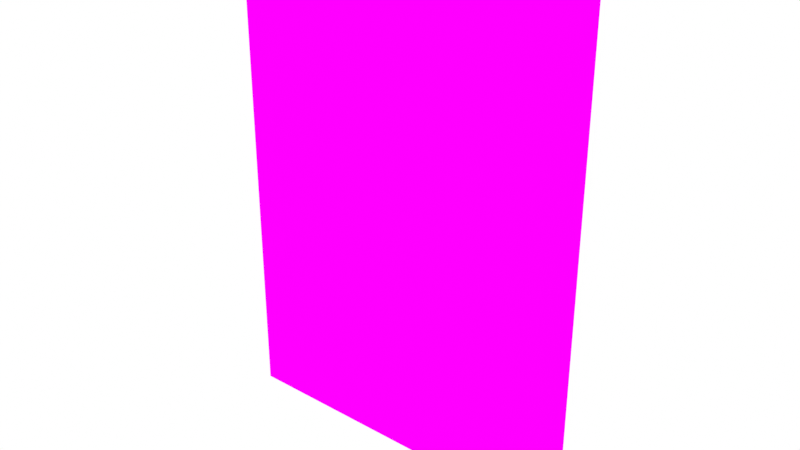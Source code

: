 # Source: paper.blend  (saved by Blender 4.1.24; exported with 4.5.12 LTS)
import bpy
from mathutils import Matrix  # noqa: F401  (used for matrix-valued properties, if any)

bpy.ops.wm.read_factory_settings(use_empty=True)
scene = bpy.context.scene
scene.name = 'Scene'

# ---- collections
col_collection = bpy.data.collections.new('Collection'); scene.collection.children.link(col_collection)

# ---- images (referenced by path relative to the original .blend; pixels are not part of the script)
import os
ASSET_DIR = os.environ.get("B2B_ASSET_DIR", "")  # directory of the original .blend (textures are referenced by path, not embedded)
HERE = os.path.dirname(os.path.abspath(__file__))  # packed textures are extracted next to this script under _unpacked/

def load_image(name, relpath, width, height, colorspace="sRGB"):
    """Load a texture the original file referenced (path relative to the .blend, or extracted next to this script)."""
    p = next((c for c in (os.path.join(HERE, relpath), os.path.join(ASSET_DIR, relpath)) if relpath and os.path.exists(c)), "")
    if p:
        img = bpy.data.images.load(p, check_existing=True)
        img.name = name
    else:  # same state as the original file: an image datablock whose file is absent (Cycles renders it pink)
        img = bpy.data.images.new(name, width, height)
        img.source = "FILE"
        img.filepath = "//" + (relpath or name)
    img.colorspace_settings.name = colorspace
    return img
img_paper_png = load_image('paper.png', 'textures/paper.png', 1024, 1024, 'sRGB')

# ---- materials (node trees are filled in below, after node groups)
mat_material = bpy.data.materials.new('Material')
mat_material.alpha_threshold = 0.0
mat_material.use_transparent_shadow = False
mat_material.roughness = 0.5
mat_material.line_color = (0.0, 0.0, 0.0, 1.0)

# ---- material node trees
mat_material.use_nodes = True; mat_material.node_tree.nodes.clear()
_N = mat_material.node_tree.nodes; _L = mat_material.node_tree.links
n0 = _N.new('ShaderNodeOutputMaterial'); n0.name = 'Material Output'; n0.location = (284, 319)
n1 = _N.new('ShaderNodeBsdfPrincipled'); n1.name = 'Principled BSDF'; n1.location = (10, 300)
n1.inputs[2].default_value = 1.0
n1.inputs[3].default_value = 1.45
n1.inputs[13].default_value = 0.0
n2 = _N.new('ShaderNodeTexImage'); n2.name = 'Image Texture'; n2.location = (-265, 279)
n2.image = img_paper_png
n3 = _N.new('ShaderNodeMapping'); n3.name = 'Mapping'; n3.location = (-434, 58)
n4 = _N.new('ShaderNodeTexCoord'); n4.name = 'Texture Coordinate'; n4.location = (-601, 53)
_L.new(n1.outputs[0], n0.inputs[0])
_L.new(n3.outputs[0], n2.inputs[0])
_L.new(n4.outputs[2], n3.inputs[0])
_L.new(n2.outputs[0], n1.inputs[0])
n0.is_active_output = True

# ---- world
world_world = bpy.data.worlds.new('World'); scene.world = world_world
world_world.use_nodes = True; world_world.node_tree.nodes.clear()
_N = world_world.node_tree.nodes; _L = world_world.node_tree.links
n0 = _N.new('ShaderNodeOutputWorld'); n0.name = 'World Output'; n0.location = (300, 300)
n1 = _N.new('ShaderNodeBackground'); n1.name = 'Background'; n1.location = (10, 300)
n1.inputs[0].default_value = (1.0, 1.0, 1.0, 1.0)
_L.new(n1.outputs[0], n0.inputs[0])
n0.is_active_output = True
world_world.color = (0.05088, 0.05088, 0.05088)
world_world.use_sun_shadow = False
world_world.sun_shadow_jitter_overblur = 0.0

# ---- meshes
me_plane = bpy.data.meshes.new('Plane')
me_plane.from_pydata([(-0.375, 0.0, -0.5), (0.375, 0.0, -0.5), (-0.375, 0.0, 0.5), (0.375, 0.0, 0.5), (-0.2812, 0.0, -0.5), (-0.1875, 0.0, -0.5), (-0.09375, 0.0, -0.5), (7.631e-09, 0.0, -0.5), (0.09375, 0.0, -0.5), (0.1875, 0.0, -0.5), (0.2812, 0.0, -0.5), (0.2812, 0.0, 0.5), (0.1875, 0.0, 0.5), (0.09375, 0.0, 0.5), (-7.631e-09, 0.0, 0.5), (-0.09375, 0.0, 0.5), (-0.1875, 0.0, 0.5), (-0.2812, 0.0, 0.5), (-0.375, 0.0, 0.375), (-0.375, 0.0, 0.25), (-0.375, 0.0, 0.125), (-0.375, 0.0, 0.0), (-0.375, 0.0, -0.125), (-0.375, 0.0, -0.25), (-0.375, 0.0, -0.375), (0.375, 0.0, -0.375), (0.375, 0.0, -0.25), (0.375, 0.0, -0.125), (0.375, 0.0, 0.0), (0.375, 0.0, 0.125), (0.375, 0.0, 0.25), (0.375, 0.0, 0.375), (-0.2812, 0.0, -0.375), (-0.2812, 0.0, -0.25), (-0.2812, 0.0, -0.125), (-0.2812, 0.0, 0.0), (-0.2812, 0.0, 0.125), (-0.2812, 0.0, 0.25), (-0.2812, 0.0, 0.375), (-0.1875, 0.0, -0.375), (-0.1875, 0.0, -0.25), (-0.1875, 0.0, -0.125), (-0.1875, 0.0, 0.0), (-0.1875, 0.0, 0.125), (-0.1875, 0.0, 0.25), (-0.1875, 0.0, 0.375), (-0.09375, 0.0, -0.375), (-0.09375, 0.0, -0.25), (-0.09375, 0.0, -0.125), (-0.09375, 0.0, 0.0), (-0.09375, 0.0, 0.125), (-0.09375, 0.0, 0.25), (-0.09375, 0.0, 0.375), (5.723e-09, 0.0, -0.375), (3.815e-09, 0.0, -0.25), (1.908e-09, 0.0, -0.125), (0.0, 0.0, 0.0), (-1.908e-09, 0.0, 0.125), (-3.815e-09, 0.0, 0.25), (-5.723e-09, 0.0, 0.375), (0.09375, 0.0, -0.375), (0.09375, 0.0, -0.25), (0.09375, 0.0, -0.125), (0.09375, 0.0, 0.0), (0.09375, 0.0, 0.125), (0.09375, 0.0, 0.25), (0.09375, 0.0, 0.375), (0.1875, 0.0, -0.375), (0.1875, 0.0, -0.25), (0.1875, 0.0, -0.125), (0.1875, 0.0, 0.0), (0.1875, 0.0, 0.125), (0.1875, 0.0, 0.25), (0.1875, 0.0, 0.375), (0.2812, 0.0, -0.375), (0.2812, 0.0, -0.25), (0.2812, 0.0, -0.125), (0.2812, 0.0, 0.0), (0.2812, 0.0, 0.125), (0.2812, 0.0, 0.25), (0.2812, 0.0, 0.375)], [], [(80, 31, 3, 11), (18, 38, 17, 2), (38, 45, 16, 17), (45, 52, 15, 16), (52, 59, 14, 15), (59, 66, 13, 14), (66, 73, 12, 13), (73, 80, 11, 12), (9, 10, 74, 67), (67, 74, 75, 68), (68, 75, 76, 69), (69, 76, 77, 70), (70, 77, 78, 71), (71, 78, 79, 72), (72, 79, 80, 73), (8, 9, 67, 60), (60, 67, 68, 61), (61, 68, 69, 62), (62, 69, 70, 63), (63, 70, 71, 64), (64, 71, 72, 65), (65, 72, 73, 66), (7, 8, 60, 53), (53, 60, 61, 54), (54, 61, 62, 55), (55, 62, 63, 56), (56, 63, 64, 57), (57, 64, 65, 58), (58, 65, 66, 59), (6, 7, 53, 46), (46, 53, 54, 47), (47, 54, 55, 48), (48, 55, 56, 49), (49, 56, 57, 50), (50, 57, 58, 51), (51, 58, 59, 52), (5, 6, 46, 39), (39, 46, 47, 40), (40, 47, 48, 41), (41, 48, 49, 42), (42, 49, 50, 43), (43, 50, 51, 44), (44, 51, 52, 45), (4, 5, 39, 32), (32, 39, 40, 33), (33, 40, 41, 34), (34, 41, 42, 35), (35, 42, 43, 36), (36, 43, 44, 37), (37, 44, 45, 38), (0, 4, 32, 24), (24, 32, 33, 23), (23, 33, 34, 22), (22, 34, 35, 21), (21, 35, 36, 20), (20, 36, 37, 19), (19, 37, 38, 18), (10, 1, 25, 74), (74, 25, 26, 75), (75, 26, 27, 76), (76, 27, 28, 77), (77, 28, 29, 78), (78, 29, 30, 79), (79, 30, 31, 80)])
_uv = me_plane.uv_layers.new(name='UVMap')
_uv.uv.foreach_set('vector', [0.875, 0.875, 1.0, 0.875, 1.0, 1.0, 0.875, 1.0, 0.0, 0.875, 0.125, 0.875, 0.125, 1.0, 0.0, 1.0, 0.125, 0.875, 0.25, 0.875, 0.25, 1.0, 0.125, 1.0, 0.25, 0.875, 0.375, 0.875, 0.375, 1.0, 0.25, 1.0, 0.375, 0.875, 0.5, 0.875, 0.5, 1.0, 0.375, 1.0, 0.5, 0.875, 0.625, 0.875, 0.625, 1.0, 0.5, 1.0, 0.625, 0.875, 0.75, 0.875, 0.75, 1.0, 0.625, 1.0, 0.75, 0.875, 0.875, 0.875, 0.875, 1.0, 0.75, 1.0, 0.75, 0.0, 0.875, 0.0, 0.875, 0.125, 0.75, 0.125, 0.75, 0.125, 0.875, 0.125, 0.875, 0.25, 0.75, 0.25, 0.75, 0.25, 0.875, 0.25, 0.875, 0.375, 0.75, 0.375, 0.75, 0.375, 0.875, 0.375, 0.875, 0.5, 0.75, 0.5, 0.75, 0.5, 0.875, 0.5, 0.875, 0.625, 0.75, 0.625, 0.75, 0.625, 0.875, 0.625, 0.875, 0.75, 0.75, 0.75, 0.75, 0.75, 0.875, 0.75, 0.875, 0.875, 0.75, 0.875, 0.625, 0.0, 0.75, 0.0, 0.75, 0.125, 0.625, 0.125, 0.625, 0.125, 0.75, 0.125, 0.75, 0.25, 0.625, 0.25, 0.625, 0.25, 0.75, 0.25, 0.75, 0.375, 0.625, 0.375, 0.625, 0.375, 0.75, 0.375, 0.75, 0.5, 0.625, 0.5, 0.625, 0.5, 0.75, 0.5, 0.75, 0.625, 0.625, 0.625, 0.625, 0.625, 0.75, 0.625, 0.75, 0.75, 0.625, 0.75, 0.625, 0.75, 0.75, 0.75, 0.75, 0.875, 0.625, 0.875, 0.5, 0.0, 0.625, 0.0, 0.625, 0.125, 0.5, 0.125, 0.5, 0.125, 0.625, 0.125, 0.625, 0.25, 0.5, 0.25, 0.5, 0.25, 0.625, 0.25, 0.625, 0.375, 0.5, 0.375, 0.5, 0.375, 0.625, 0.375, 0.625, 0.5, 0.5, 0.5, 0.5, 0.5, 0.625, 0.5, 0.625, 0.625, 0.5, 0.625, 0.5, 0.625, 0.625, 0.625, 0.625, 0.75, 0.5, 0.75, 0.5, 0.75, 0.625, 0.75, 0.625, 0.875, 0.5, 0.875, 0.375, 0.0, 0.5, 0.0, 0.5, 0.125, 0.375, 0.125, 0.375, 0.125, 0.5, 0.125, 0.5, 0.25, 0.375, 0.25, 0.375, 0.25, 0.5, 0.25, 0.5, 0.375, 0.375, 0.375, 0.375, 0.375, 0.5, 0.375, 0.5, 0.5, 0.375, 0.5, 0.375, 0.5, 0.5, 0.5, 0.5, 0.625, 0.375, 0.625, 0.375, 0.625, 0.5, 0.625, 0.5, 0.75, 0.375, 0.75, 0.375, 0.75, 0.5, 0.75, 0.5, 0.875, 0.375, 0.875, 0.25, 0.0, 0.375, 0.0, 0.375, 0.125, 0.25, 0.125, 0.25, 0.125, 0.375, 0.125, 0.375, 0.25, 0.25, 0.25, 0.25, 0.25, 0.375, 0.25, 0.375, 0.375, 0.25, 0.375, 0.25, 0.375, 0.375, 0.375, 0.375, 0.5, 0.25, 0.5, 0.25, 0.5, 0.375, 0.5, 0.375, 0.625, 0.25, 0.625, 0.25, 0.625, 0.375, 0.625, 0.375, 0.75, 0.25, 0.75, 0.25, 0.75, 0.375, 0.75, 0.375, 0.875, 0.25, 0.875, 0.125, 0.0, 0.25, 0.0, 0.25, 0.125, 0.125, 0.125, 0.125, 0.125, 0.25, 0.125, 0.25, 0.25, 0.125, 0.25, 0.125, 0.25, 0.25, 0.25, 0.25, 0.375, 0.125, 0.375, 0.125, 0.375, 0.25, 0.375, 0.25, 0.5, 0.125, 0.5, 0.125, 0.5, 0.25, 0.5, 0.25, 0.625, 0.125, 0.625, 0.125, 0.625, 0.25, 0.625, 0.25, 0.75, 0.125, 0.75, 0.125, 0.75, 0.25, 0.75, 0.25, 0.875, 0.125, 0.875, 0.0, 0.0, 0.125, 0.0, 0.125, 0.125, 0.0, 0.125, 0.0, 0.125, 0.125, 0.125, 0.125, 0.25, 0.0, 0.25, 0.0, 0.25, 0.125, 0.25, 0.125, 0.375, 0.0, 0.375, 0.0, 0.375, 0.125, 0.375, 0.125, 0.5, 0.0, 0.5, 0.0, 0.5, 0.125, 0.5, 0.125, 0.625, 0.0, 0.625, 0.0, 0.625, 0.125, 0.625, 0.125, 0.75, 0.0, 0.75, 0.0, 0.75, 0.125, 0.75, 0.125, 0.875, 0.0, 0.875, 0.875, 0.0, 1.0, 0.0, 1.0, 0.125, 0.875, 0.125, 0.875, 0.125, 1.0, 0.125, 1.0, 0.25, 0.875, 0.25, 0.875, 0.25, 1.0, 0.25, 1.0, 0.375, 0.875, 0.375, 0.875, 0.375, 1.0, 0.375, 1.0, 0.5, 0.875, 0.5, 0.875, 0.5, 1.0, 0.5, 1.0, 0.625, 0.875, 0.625, 0.875, 0.625, 1.0, 0.625, 1.0, 0.75, 0.875, 0.75, 0.875, 0.75, 1.0, 0.75, 1.0, 0.875, 0.875, 0.875])
me_plane.materials.append(mat_material)
me_plane.update()
arm_armature = bpy.data.armatures.new('Armature')  # bones are not reproduced

# ---- objects
ob_plane = bpy.data.objects.new('Plane', me_plane)
ob_armature = bpy.data.objects.new('Armature', arm_armature)

# ---- transforms, parenting, visibility, modifiers, constraints
ob_plane.parent = ob_armature
ob_plane.matrix_parent_inverse = Matrix(((10.0, -0.0, 0.0, -0.0), (-0.0, 10.0, -0.0, 0.0), (0.0, -0.0, 10.0, -0.0), (-0.0, 0.0, -0.0, 1.0)))
ob_plane.location = (0.04908, 0.1832, -0.04441)
_vg = ob_plane.vertex_groups.new(name='Bone')
for _i, _w in zip([49, 56, 63], [0.03316, 0.25, 0.03319]): _vg.add([_i], _w, 'REPLACE')
_vg = ob_plane.vertex_groups.new(name='Bone.001')
for _i, _w in zip([11, 12, 13, 14, 15, 16, 29, 30, 31, 52, 57, 58, 59, 63, 64, 65, 66, 70, 71, 72, 73, 77, 78, 79], [0.007187, 0.09155, 0.1727, 0.1337, 0.07273, 0.009275, 0.1527, 0.1849, 0.0444, 0.05725, 0.07267, 0.1888, 0.1896, 0.08144, 0.7526, 0.8736, 0.4227, 0.09295, 0.5729, 0.8032, 0.1024, 0.02623, 0.2634, 0.305]): _vg.add([_i], _w, 'REPLACE')
_vg = ob_plane.vertex_groups.new(name='Bone.002')
for _i, _w in zip([3, 11, 12, 13, 14, 15, 16, 29, 30, 31, 52, 59, 65, 66, 71, 72, 73, 78, 79, 80], [1.0, 0.9323, 0.7744, 0.5092, 0.2806, 0.1375, 0.05512, 0.2001, 0.5638, 0.8945, 0.06023, 0.164, 0.01123, 0.3412, 0.06887, 0.1353, 0.8587, 0.1644, 0.5243, 0.9648]): _vg.add([_i], _w, 'REPLACE')
_vg = ob_plane.vertex_groups.new(name='Bone.003')
for _i, _w in zip([13, 14, 15, 50, 52, 57, 58, 59, 64, 65, 66, 71], [0.01401, 0.04494, 0.007709, 0.1237, 0.0146, 0.7832, 0.5254, 0.114, 0.1088, 0.05335, 0.03659, 0.02018]): _vg.add([_i], _w, 'REPLACE')
_vg = ob_plane.vertex_groups.new(name='Bone.004')
for _i, _w in zip([2, 11, 12, 13, 14, 15, 16, 17, 18, 19, 20, 36, 37, 38, 44, 45, 50, 51, 52, 58, 59, 65, 66, 73], [1.0, 0.01555, 0.117, 0.2823, 0.5339, 0.7566, 0.8983, 0.969, 0.9163, 0.6503, 0.1811, 0.09266, 0.7205, 0.9767, 0.8412, 0.9735, 0.09201, 1.0, 0.8459, 0.2475, 0.5265, 0.01227, 0.188, 0.006338]): _vg.add([_i], _w, 'REPLACE')
_vg = ob_plane.vertex_groups.new(name='Bone.005')
for _i, _w in zip([7, 8, 9, 26, 47, 48, 49, 53, 54, 55, 56, 60, 61, 62, 63, 68, 70, 75], [0.03546, 0.0576, 0.001876, 0.03006, 0.01064, 0.0983, 0.05012, 0.06831, 0.08641, 0.7302, 0.25, 0.1543, 1.0, 0.7716, 0.1122, 0.227, 0.001205, 0.07626]): _vg.add([_i], _w, 'REPLACE')
_vg = ob_plane.vertex_groups.new(name='Bone.006')
for _i, _w in zip([1, 5, 6, 7, 8, 9, 10, 25, 26, 27, 46, 53, 60, 67, 68, 74, 75, 76], [1.0, 0.05272, 0.1438, 0.3308, 0.6203, 0.8442, 0.9533, 0.8987, 0.5998, 0.1656, 0.0656, 0.2504, 0.6448, 0.9631, 0.5911, 0.9617, 0.6284, 0.08203]): _vg.add([_i], _w, 'REPLACE')
_vg = ob_plane.vertex_groups.new(name='Bone.007')
for _i, _w in zip([5, 6, 7, 8, 9, 22, 23, 33, 34, 46, 47, 48, 49, 53, 54, 55, 60], [0.01324, 0.08546, 0.1341, 0.08101, 0.01481, 0.1039, 0.04685, 0.03601, 0.2228, 0.1495, 0.6438, 0.6738, 0.0627, 0.3564, 0.8719, 0.1547, 0.09271]): _vg.add([_i], _w, 'REPLACE')
_vg = ob_plane.vertex_groups.new(name='Bone.008')
for _i, _w in zip([4, 5, 6, 7, 8, 9, 22, 23, 24, 32, 33, 34, 35, 39, 40, 41, 42, 46, 47, 48, 49, 53, 60], [0.07431, 0.2129, 0.2767, 0.2007, 0.09883, 0.02755, 0.3417, 0.4988, 0.18, 0.1751, 0.7037, 0.5418, 0.0704, 0.5, 1.0, 1.0, 0.1406, 0.3821, 0.2629, 0.1508, 0.02122, 0.1543, 0.04711]): _vg.add([_i], _w, 'REPLACE')
_vg = ob_plane.vertex_groups.new(name='Bone.009')
for _i, _w in zip([0, 4, 5, 6, 7, 8, 9, 22, 23, 24, 32, 33, 34, 39, 46, 47, 53, 60], [1.0, 0.9008, 0.694, 0.4718, 0.2898, 0.1395, 0.05462, 0.08456, 0.2955, 0.7663, 0.8046, 0.1863, 0.0246, 0.5, 0.3824, 0.03962, 0.1687, 0.05725]): _vg.add([_i], _w, 'REPLACE')
_vg = ob_plane.vertex_groups.new(name='Bone.010')
for _i, _w in zip([19, 20, 35, 36, 37, 42, 43, 44, 48, 49, 50, 55, 56, 57, 63], [0.05964, 0.08624, 0.08831, 0.1848, 0.07742, 0.4534, 1.0, 0.1193, 0.053, 0.6904, 0.7396, 0.002443, 0.25, 0.07501, 0.035]): _vg.add([_i], _w, 'REPLACE')
_vg = ob_plane.vertex_groups.new(name='Bone.011')
for _i, _w in zip([18, 19, 20, 21, 22, 23, 24, 33, 34, 35, 36, 37, 42, 44, 49], [0.06709, 0.2869, 0.728, 1.0, 0.4639, 0.1543, 0.02796, 0.06427, 0.1854, 0.8012, 0.7125, 0.1986, 0.3516, 0.02427, 0.0559]): _vg.add([_i], _w, 'REPLACE')
_vg = ob_plane.vertex_groups.new(name='Bone.012')
for _i, _w in zip([26, 27, 29, 49, 55, 56, 62, 63, 64, 68, 69, 70, 71, 75, 76, 77, 78], [0.06415, 0.08776, 0.000369, 0.03386, 0.03654, 0.25, 0.1813, 0.6423, 0.06129, 0.136, 1.0, 0.4561, 0.1001, 0.08521, 0.1861, 0.09256, 0.05314]): _vg.add([_i], _w, 'REPLACE')
_vg = ob_plane.vertex_groups.new(name='Bone.013')
for _i, _w in zip([25, 26, 27, 28, 29, 30, 31, 63, 64, 68, 70, 71, 72, 75, 76, 77, 78, 79], [0.07106, 0.2935, 0.7311, 1.0, 0.6098, 0.2289, 0.05174, 0.06331, 0.01195, 0.03727, 0.384, 0.2023, 0.0166, 0.2073, 0.7167, 0.8339, 0.4946, 0.1449]): _vg.add([_i], _w, 'REPLACE')
_m = ob_plane.modifiers.new('Armature', 'ARMATURE')
_m.object = ob_armature
ob_armature.location = (0.0, 0.0, 0.0)
ob_armature.scale = (0.1, 0.1, 0.1)

# ---- collection membership
scene.collection.objects.link(ob_plane)
col_collection.objects.link(ob_armature)

# ---- scene / render settings (as saved in the file)
scene.frame_start = 1; scene.frame_end = 60; scene.frame_set(0)
scene.render.engine = 'BLENDER_EEVEE_NEXT'
scene.render.fps = 60
scene.render.film_transparent = True
scene.cycles.sampling_pattern = 'TABULATED_SOBOL'
scene.eevee.ray_tracing_options.trace_max_roughness = 0.0
scene.view_settings.view_transform = 'Standard'
bpy.context.view_layer.update()

# ---- added for rendering (the .blend has no active camera): camera
cam_auto = bpy.data.cameras.new('AutoCamera')
cam_auto.lens = 50.0
cam_auto.sensor_width = 36.0
cam_auto.clip_end = 1000.0
ob_auto_camera = bpy.data.objects.new('AutoCamera', cam_auto)
scene.collection.objects.link(ob_auto_camera)
ob_auto_camera.location = (1.20561, -1.20466, 0.880817)
ob_auto_camera.rotation_euler = (1.09748, -7.21219e-08, 0.694738)
scene.camera = ob_auto_camera
bpy.context.view_layer.update()
